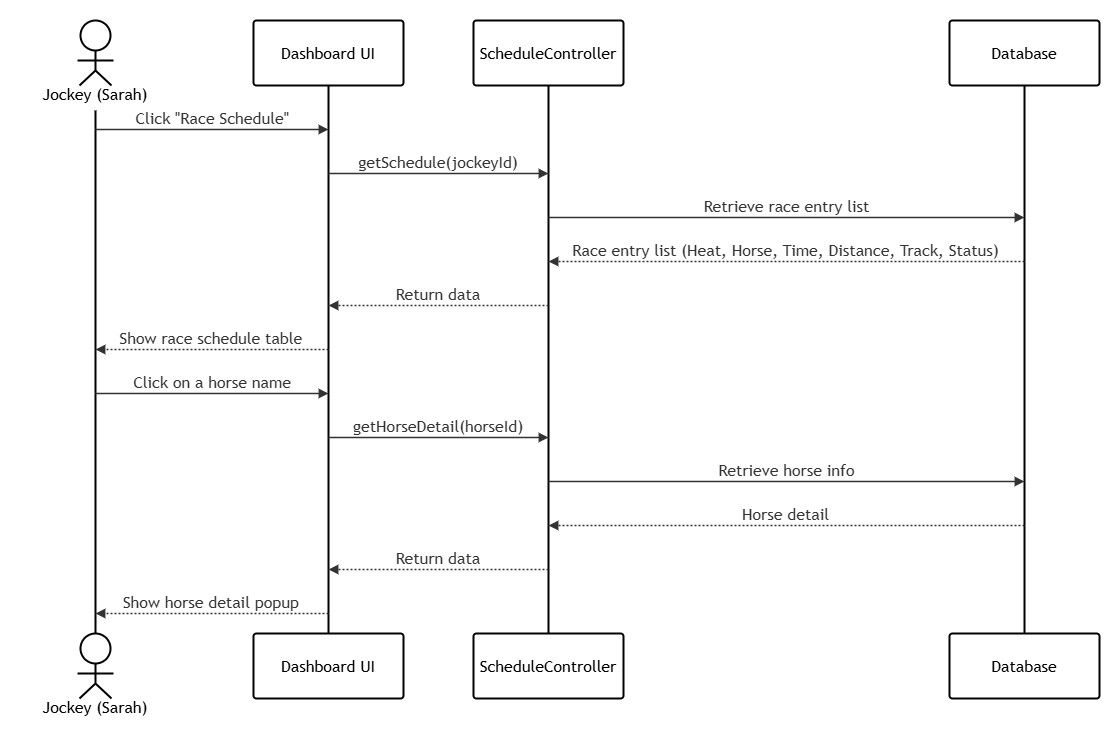

The diagram above was exported from draw.io. Its source (the exported page's mxGraphModel, read from the mxfile embedded in the PNG):
<mxGraphModel dx="1407" dy="804" grid="1" gridSize="10" guides="1" tooltips="1" connect="1" arrows="1" fold="1" page="1" pageScale="1" pageWidth="827" pageHeight="1169" math="0" shadow="0">
  <root>
    <mxCell id="0" />
    <mxCell id="1" parent="0" />
    <UserObject label="" mermaidData="{&#10;  &quot;data&quot;: &quot;sequenceDiagram\n    actor Jockey as Jockey (Sarah)\n    participant UI as Dashboard UI\n    participant Controller as ScheduleController\n    participant DB as Database\n\n    Jockey-&gt;&gt;UI: Click \&quot;Race Schedule\&quot;\n    UI-&gt;&gt;Controller: getSchedule(jockeyId)\n    Controller-&gt;&gt;DB: Retrieve race entry list\n    DB--&gt;&gt;Controller: Race entry list (Heat, Horse, Time, Distance, Track, Status)\n    Controller--&gt;&gt;UI: Return data\n    UI--&gt;&gt;Jockey: Show race schedule table\n\n    Jockey-&gt;&gt;UI: Click on a horse name\n    UI-&gt;&gt;Controller: getHorseDetail(horseId)\n    Controller-&gt;&gt;DB: Retrieve horse info\n    DB--&gt;&gt;Controller: Horse detail\n    Controller--&gt;&gt;UI: Return data\n    UI--&gt;&gt;Jockey: Show horse detail popup&quot;,&#10;  &quot;config&quot;: null&#10;}" id="dlgEPNnkqrmdh24PxUGb-1">
      <mxCell connectable="0" parent="1" style="group;transparentBounds=1;editIcon=1;lockedGroup=0;groupPadding=20;" vertex="1">
        <mxGeometry as="geometry" />
      </mxCell>
    </UserObject>
    <UserObject label="Jockey (Sarah)" mermaidId="n:Jockey" mermaidBaseStyle="html=1;shape=umlLifeline;perimeter=lifelinePerimeter;whiteSpace=wrap;container=1;dropTarget=0;collapsible=0;recursiveResize=0;outlineConnect=0;portConstraint=eastwest;newEdgeStyle={&quot;edgeStyle&quot;:&quot;elbowEdgeStyle&quot;,&quot;elbow&quot;:&quot;vertical&quot;,&quot;curved&quot;:0,&quot;rounded&quot;:0};lifelineDashed=0;strokeWidth=2;rounded=1;absoluteArcSize=1;arcSize=6;lifelineColor=light-dark(#9370DB,#cccccc);participant=seqActorStick;verticalAlign=bottom;align=center;spacingBottom=4;size=90;fillColor=light-dark(#ECECFF,#1f2020);strokeColor=light-dark(#9370DB,#cccccc);fontColor=light-dark(#333333,#cccccc);fontFamily=Trebuchet MS,Verdana,Arial,sans-serif;fontSize=16;" mermaidBaseValue="Jockey (Sarah)" id="dlgEPNnkqrmdh24PxUGb-2">
      <mxCell parent="dlgEPNnkqrmdh24PxUGb-1" style="html=1;shape=umlLifeline;perimeter=lifelinePerimeter;whiteSpace=wrap;container=1;dropTarget=0;collapsible=0;recursiveResize=0;outlineConnect=0;portConstraint=eastwest;newEdgeStyle={&quot;edgeStyle&quot;:&quot;elbowEdgeStyle&quot;,&quot;elbow&quot;:&quot;vertical&quot;,&quot;curved&quot;:0,&quot;rounded&quot;:0};lifelineDashed=0;strokeWidth=2;rounded=1;absoluteArcSize=1;arcSize=6;lifelineColor=light-dark(#9370DB,#cccccc);participant=seqActorStick;verticalAlign=bottom;align=center;spacingBottom=4;size=90;fontFamily=Trebuchet MS,Verdana,Arial,sans-serif;fontSize=16;" vertex="1">
        <mxGeometry height="613" width="150" x="40" y="40" as="geometry" />
      </mxCell>
    </UserObject>
    <mxCell id="dlgEPNnkqrmdh24PxUGb-3" parent="dlgEPNnkqrmdh24PxUGb-1" style="html=1;shape=umlLifeline;perimeter=lifelinePerimeter;whiteSpace=wrap;container=1;dropTarget=0;collapsible=0;recursiveResize=0;outlineConnect=0;portConstraint=eastwest;lifelineDashed=0;strokeWidth=2;rounded=1;absoluteArcSize=1;arcSize=6;lifelineColor=light-dark(#9370DB,#cccccc);size=90;participant=seqActorStick;verticalAlign=bottom;align=center;spacingBottom=4;fontFamily=Trebuchet MS,Verdana,Arial,sans-serif;fontSize=16;" value="Jockey (Sarah)" vertex="1">
      <mxGeometry height="90" width="150" x="40" y="653" as="geometry" />
    </mxCell>
    <UserObject label="Dashboard UI" mermaidId="n:UI" mermaidBaseStyle="html=1;shape=umlLifeline;perimeter=lifelinePerimeter;whiteSpace=wrap;container=1;dropTarget=0;collapsible=0;recursiveResize=0;outlineConnect=0;portConstraint=eastwest;newEdgeStyle={&quot;edgeStyle&quot;:&quot;elbowEdgeStyle&quot;,&quot;elbow&quot;:&quot;vertical&quot;,&quot;curved&quot;:0,&quot;rounded&quot;:0};lifelineDashed=0;strokeWidth=2;rounded=1;absoluteArcSize=1;arcSize=6;lifelineColor=light-dark(#9370DB,#cccccc);size=65;fillColor=light-dark(#ECECFF,#1f2020);strokeColor=light-dark(#9370DB,#cccccc);fontColor=light-dark(#333333,#cccccc);fontFamily=Trebuchet MS,Verdana,Arial,sans-serif;fontSize=16;" mermaidBaseValue="Dashboard UI" id="dlgEPNnkqrmdh24PxUGb-4">
      <mxCell parent="dlgEPNnkqrmdh24PxUGb-1" style="html=1;shape=umlLifeline;perimeter=lifelinePerimeter;whiteSpace=wrap;container=1;dropTarget=0;collapsible=0;recursiveResize=0;outlineConnect=0;portConstraint=eastwest;newEdgeStyle={&quot;edgeStyle&quot;:&quot;elbowEdgeStyle&quot;,&quot;elbow&quot;:&quot;vertical&quot;,&quot;curved&quot;:0,&quot;rounded&quot;:0};lifelineDashed=0;strokeWidth=2;rounded=1;absoluteArcSize=1;arcSize=6;lifelineColor=light-dark(#9370DB,#cccccc);size=65;fontFamily=Trebuchet MS,Verdana,Arial,sans-serif;fontSize=16;" vertex="1">
        <mxGeometry height="613" width="150" x="273" y="40" as="geometry" />
      </mxCell>
    </UserObject>
    <mxCell id="dlgEPNnkqrmdh24PxUGb-5" parent="dlgEPNnkqrmdh24PxUGb-1" style="html=1;rounded=1;absoluteArcSize=1;arcSize=6;verticalAlign=middle;align=center;strokeWidth=2;whiteSpace=wrap;fontFamily=Trebuchet MS,Verdana,Arial,sans-serif;fontSize=16;" value="Dashboard UI" vertex="1">
      <mxGeometry height="65" width="150" x="273" y="653" as="geometry" />
    </mxCell>
    <UserObject label="ScheduleController" mermaidId="n:Controller" mermaidBaseStyle="html=1;shape=umlLifeline;perimeter=lifelinePerimeter;whiteSpace=wrap;container=1;dropTarget=0;collapsible=0;recursiveResize=0;outlineConnect=0;portConstraint=eastwest;newEdgeStyle={&quot;edgeStyle&quot;:&quot;elbowEdgeStyle&quot;,&quot;elbow&quot;:&quot;vertical&quot;,&quot;curved&quot;:0,&quot;rounded&quot;:0};lifelineDashed=0;strokeWidth=2;rounded=1;absoluteArcSize=1;arcSize=6;lifelineColor=light-dark(#9370DB,#cccccc);size=65;fillColor=light-dark(#ECECFF,#1f2020);strokeColor=light-dark(#9370DB,#cccccc);fontColor=light-dark(#333333,#cccccc);fontFamily=Trebuchet MS,Verdana,Arial,sans-serif;fontSize=16;" mermaidBaseValue="ScheduleController" id="dlgEPNnkqrmdh24PxUGb-6">
      <mxCell parent="dlgEPNnkqrmdh24PxUGb-1" style="html=1;shape=umlLifeline;perimeter=lifelinePerimeter;whiteSpace=wrap;container=1;dropTarget=0;collapsible=0;recursiveResize=0;outlineConnect=0;portConstraint=eastwest;newEdgeStyle={&quot;edgeStyle&quot;:&quot;elbowEdgeStyle&quot;,&quot;elbow&quot;:&quot;vertical&quot;,&quot;curved&quot;:0,&quot;rounded&quot;:0};lifelineDashed=0;strokeWidth=2;rounded=1;absoluteArcSize=1;arcSize=6;lifelineColor=light-dark(#9370DB,#cccccc);size=65;fontFamily=Trebuchet MS,Verdana,Arial,sans-serif;fontSize=16;" vertex="1">
        <mxGeometry height="613" width="150" x="493" y="40" as="geometry" />
      </mxCell>
    </UserObject>
    <mxCell id="dlgEPNnkqrmdh24PxUGb-7" parent="dlgEPNnkqrmdh24PxUGb-1" style="html=1;rounded=1;absoluteArcSize=1;arcSize=6;verticalAlign=middle;align=center;strokeWidth=2;whiteSpace=wrap;fontFamily=Trebuchet MS,Verdana,Arial,sans-serif;fontSize=16;" value="ScheduleController" vertex="1">
      <mxGeometry height="65" width="150" x="493" y="653" as="geometry" />
    </mxCell>
    <UserObject label="Database" mermaidId="n:DB" mermaidBaseStyle="html=1;shape=umlLifeline;perimeter=lifelinePerimeter;whiteSpace=wrap;container=1;dropTarget=0;collapsible=0;recursiveResize=0;outlineConnect=0;portConstraint=eastwest;newEdgeStyle={&quot;edgeStyle&quot;:&quot;elbowEdgeStyle&quot;,&quot;elbow&quot;:&quot;vertical&quot;,&quot;curved&quot;:0,&quot;rounded&quot;:0};lifelineDashed=0;strokeWidth=2;rounded=1;absoluteArcSize=1;arcSize=6;lifelineColor=light-dark(#9370DB,#cccccc);size=65;fillColor=light-dark(#ECECFF,#1f2020);strokeColor=light-dark(#9370DB,#cccccc);fontColor=light-dark(#333333,#cccccc);fontFamily=Trebuchet MS,Verdana,Arial,sans-serif;fontSize=16;" mermaidBaseValue="Database" id="dlgEPNnkqrmdh24PxUGb-8">
      <mxCell parent="dlgEPNnkqrmdh24PxUGb-1" style="html=1;shape=umlLifeline;perimeter=lifelinePerimeter;whiteSpace=wrap;container=1;dropTarget=0;collapsible=0;recursiveResize=0;outlineConnect=0;portConstraint=eastwest;newEdgeStyle={&quot;edgeStyle&quot;:&quot;elbowEdgeStyle&quot;,&quot;elbow&quot;:&quot;vertical&quot;,&quot;curved&quot;:0,&quot;rounded&quot;:0};lifelineDashed=0;strokeWidth=2;rounded=1;absoluteArcSize=1;arcSize=6;lifelineColor=light-dark(#9370DB,#cccccc);size=65;fontFamily=Trebuchet MS,Verdana,Arial,sans-serif;fontSize=16;" vertex="1">
        <mxGeometry height="613" width="150" x="969" y="40" as="geometry" />
      </mxCell>
    </UserObject>
    <mxCell id="dlgEPNnkqrmdh24PxUGb-9" parent="dlgEPNnkqrmdh24PxUGb-1" style="html=1;rounded=1;absoluteArcSize=1;arcSize=6;verticalAlign=middle;align=center;strokeWidth=2;whiteSpace=wrap;fontFamily=Trebuchet MS,Verdana,Arial,sans-serif;fontSize=16;" value="Database" vertex="1">
      <mxGeometry height="65" width="150" x="969" y="653" as="geometry" />
    </mxCell>
    <UserObject label="Click &quot;Race Schedule&quot;" mermaidId="e:Jockey-&gt;UI#0" mermaidBaseStyle="endArrow=block;verticalAlign=bottom;edgeStyle=elbowEdgeStyle;elbow=vertical;curved=0;rounded=0;fontSize=16;labelBackgroundColor=none;strokeWidth=1.5;strokeColor=light-dark(#333333,#cccccc);fontColor=light-dark(#333333,#cccccc);fontFamily=Trebuchet MS,Verdana,Arial,sans-serif;" mermaidBaseValue="Click &quot;Race Schedule&quot;" id="dlgEPNnkqrmdh24PxUGb-10">
      <mxCell edge="1" parent="dlgEPNnkqrmdh24PxUGb-1" style="endArrow=block;verticalAlign=bottom;edgeStyle=elbowEdgeStyle;elbow=vertical;curved=0;rounded=0;fontSize=16;labelBackgroundColor=none;strokeWidth=1.5;strokeColor=light-dark(#333333,#cccccc);fontColor=light-dark(#333333,#cccccc);fontFamily=Trebuchet MS,Verdana,Arial,sans-serif;">
        <mxGeometry relative="1" as="geometry">
          <Array as="points">
            <mxPoint x="232" y="149" />
          </Array>
          <mxPoint x="115" y="149" as="sourcePoint" />
          <mxPoint x="348" y="149" as="targetPoint" />
        </mxGeometry>
      </mxCell>
    </UserObject>
    <UserObject label="getSchedule(jockeyId)" mermaidId="e:UI-&gt;Controller#0" mermaidBaseStyle="endArrow=block;verticalAlign=bottom;edgeStyle=elbowEdgeStyle;elbow=vertical;curved=0;rounded=0;fontSize=16;labelBackgroundColor=none;strokeWidth=1.5;strokeColor=light-dark(#333333,#cccccc);fontColor=light-dark(#333333,#cccccc);fontFamily=Trebuchet MS,Verdana,Arial,sans-serif;" mermaidBaseValue="getSchedule(jockeyId)" id="dlgEPNnkqrmdh24PxUGb-11">
      <mxCell edge="1" parent="dlgEPNnkqrmdh24PxUGb-1" style="endArrow=block;verticalAlign=bottom;edgeStyle=elbowEdgeStyle;elbow=vertical;curved=0;rounded=0;fontSize=16;labelBackgroundColor=none;strokeWidth=1.5;strokeColor=light-dark(#333333,#cccccc);fontColor=light-dark(#333333,#cccccc);fontFamily=Trebuchet MS,Verdana,Arial,sans-serif;">
        <mxGeometry relative="1" as="geometry">
          <Array as="points">
            <mxPoint x="458" y="193" />
          </Array>
          <mxPoint x="348" y="193" as="sourcePoint" />
          <mxPoint x="568" y="193" as="targetPoint" />
        </mxGeometry>
      </mxCell>
    </UserObject>
    <UserObject label="Retrieve race entry list" mermaidId="e:Controller-&gt;DB#0" mermaidBaseStyle="endArrow=block;verticalAlign=bottom;edgeStyle=elbowEdgeStyle;elbow=vertical;curved=0;rounded=0;fontSize=16;labelBackgroundColor=none;strokeWidth=1.5;strokeColor=light-dark(#333333,#cccccc);fontColor=light-dark(#333333,#cccccc);fontFamily=Trebuchet MS,Verdana,Arial,sans-serif;" mermaidBaseValue="Retrieve race entry list" id="dlgEPNnkqrmdh24PxUGb-12">
      <mxCell edge="1" parent="dlgEPNnkqrmdh24PxUGb-1" style="endArrow=block;verticalAlign=bottom;edgeStyle=elbowEdgeStyle;elbow=vertical;curved=0;rounded=0;fontSize=16;labelBackgroundColor=none;strokeWidth=1.5;strokeColor=light-dark(#333333,#cccccc);fontColor=light-dark(#333333,#cccccc);fontFamily=Trebuchet MS,Verdana,Arial,sans-serif;">
        <mxGeometry relative="1" as="geometry">
          <Array as="points">
            <mxPoint x="806" y="237" />
          </Array>
          <mxPoint x="568" y="237" as="sourcePoint" />
          <mxPoint x="1044" y="237" as="targetPoint" />
        </mxGeometry>
      </mxCell>
    </UserObject>
    <UserObject label="Race entry list (Heat, Horse, Time, Distance, Track, Status)" mermaidId="e:DB-&gt;Controller#0" mermaidBaseStyle="dashed=1;fixDash=1;dashPattern=2 2;endArrow=block;verticalAlign=bottom;edgeStyle=elbowEdgeStyle;elbow=vertical;curved=0;rounded=0;fontSize=16;labelBackgroundColor=none;strokeWidth=1.5;strokeColor=light-dark(#333333,#cccccc);fontColor=light-dark(#333333,#cccccc);fontFamily=Trebuchet MS,Verdana,Arial,sans-serif;" mermaidBaseValue="Race entry list (Heat, Horse, Time, Distance, Track, Status)" id="dlgEPNnkqrmdh24PxUGb-13">
      <mxCell edge="1" parent="dlgEPNnkqrmdh24PxUGb-1" style="dashed=1;fixDash=1;dashPattern=2 2;endArrow=block;verticalAlign=bottom;edgeStyle=elbowEdgeStyle;elbow=vertical;curved=0;rounded=0;fontSize=16;labelBackgroundColor=none;strokeWidth=1.5;strokeColor=light-dark(#333333,#cccccc);fontColor=light-dark(#333333,#cccccc);fontFamily=Trebuchet MS,Verdana,Arial,sans-serif;">
        <mxGeometry relative="1" as="geometry">
          <Array as="points">
            <mxPoint x="806" y="281" />
          </Array>
          <mxPoint x="1044" y="281" as="sourcePoint" />
          <mxPoint x="568" y="281" as="targetPoint" />
        </mxGeometry>
      </mxCell>
    </UserObject>
    <UserObject label="Return data" mermaidId="e:Controller-&gt;UI#0" mermaidBaseStyle="dashed=1;fixDash=1;dashPattern=2 2;endArrow=block;verticalAlign=bottom;edgeStyle=elbowEdgeStyle;elbow=vertical;curved=0;rounded=0;fontSize=16;labelBackgroundColor=none;strokeWidth=1.5;strokeColor=light-dark(#333333,#cccccc);fontColor=light-dark(#333333,#cccccc);fontFamily=Trebuchet MS,Verdana,Arial,sans-serif;" mermaidBaseValue="Return data" id="dlgEPNnkqrmdh24PxUGb-14">
      <mxCell edge="1" parent="dlgEPNnkqrmdh24PxUGb-1" style="dashed=1;fixDash=1;dashPattern=2 2;endArrow=block;verticalAlign=bottom;edgeStyle=elbowEdgeStyle;elbow=vertical;curved=0;rounded=0;fontSize=16;labelBackgroundColor=none;strokeWidth=1.5;strokeColor=light-dark(#333333,#cccccc);fontColor=light-dark(#333333,#cccccc);fontFamily=Trebuchet MS,Verdana,Arial,sans-serif;">
        <mxGeometry relative="1" as="geometry">
          <Array as="points">
            <mxPoint x="458" y="325" />
          </Array>
          <mxPoint x="568" y="325" as="sourcePoint" />
          <mxPoint x="348" y="325" as="targetPoint" />
        </mxGeometry>
      </mxCell>
    </UserObject>
    <UserObject label="Show race schedule table" mermaidId="e:UI-&gt;Jockey#0" mermaidBaseStyle="dashed=1;fixDash=1;dashPattern=2 2;endArrow=block;verticalAlign=bottom;edgeStyle=elbowEdgeStyle;elbow=vertical;curved=0;rounded=0;fontSize=16;labelBackgroundColor=none;strokeWidth=1.5;strokeColor=light-dark(#333333,#cccccc);fontColor=light-dark(#333333,#cccccc);fontFamily=Trebuchet MS,Verdana,Arial,sans-serif;" mermaidBaseValue="Show race schedule table" id="dlgEPNnkqrmdh24PxUGb-15">
      <mxCell edge="1" parent="dlgEPNnkqrmdh24PxUGb-1" style="dashed=1;fixDash=1;dashPattern=2 2;endArrow=block;verticalAlign=bottom;edgeStyle=elbowEdgeStyle;elbow=vertical;curved=0;rounded=0;fontSize=16;labelBackgroundColor=none;strokeWidth=1.5;strokeColor=light-dark(#333333,#cccccc);fontColor=light-dark(#333333,#cccccc);fontFamily=Trebuchet MS,Verdana,Arial,sans-serif;">
        <mxGeometry relative="1" as="geometry">
          <Array as="points">
            <mxPoint x="232" y="369" />
          </Array>
          <mxPoint x="348" y="369" as="sourcePoint" />
          <mxPoint x="115" y="369" as="targetPoint" />
        </mxGeometry>
      </mxCell>
    </UserObject>
    <UserObject label="Click on a horse name" mermaidId="e:Jockey-&gt;UI#1" mermaidBaseStyle="endArrow=block;verticalAlign=bottom;edgeStyle=elbowEdgeStyle;elbow=vertical;curved=0;rounded=0;fontSize=16;labelBackgroundColor=none;strokeWidth=1.5;strokeColor=light-dark(#333333,#cccccc);fontColor=light-dark(#333333,#cccccc);fontFamily=Trebuchet MS,Verdana,Arial,sans-serif;" mermaidBaseValue="Click on a horse name" id="dlgEPNnkqrmdh24PxUGb-16">
      <mxCell edge="1" parent="dlgEPNnkqrmdh24PxUGb-1" style="endArrow=block;verticalAlign=bottom;edgeStyle=elbowEdgeStyle;elbow=vertical;curved=0;rounded=0;fontSize=16;labelBackgroundColor=none;strokeWidth=1.5;strokeColor=light-dark(#333333,#cccccc);fontColor=light-dark(#333333,#cccccc);fontFamily=Trebuchet MS,Verdana,Arial,sans-serif;">
        <mxGeometry relative="1" as="geometry">
          <Array as="points">
            <mxPoint x="232" y="413" />
          </Array>
          <mxPoint x="115" y="413" as="sourcePoint" />
          <mxPoint x="348" y="413" as="targetPoint" />
        </mxGeometry>
      </mxCell>
    </UserObject>
    <UserObject label="getHorseDetail(horseId)" mermaidId="e:UI-&gt;Controller#1" mermaidBaseStyle="endArrow=block;verticalAlign=bottom;edgeStyle=elbowEdgeStyle;elbow=vertical;curved=0;rounded=0;fontSize=16;labelBackgroundColor=none;strokeWidth=1.5;strokeColor=light-dark(#333333,#cccccc);fontColor=light-dark(#333333,#cccccc);fontFamily=Trebuchet MS,Verdana,Arial,sans-serif;" mermaidBaseValue="getHorseDetail(horseId)" id="dlgEPNnkqrmdh24PxUGb-17">
      <mxCell edge="1" parent="dlgEPNnkqrmdh24PxUGb-1" style="endArrow=block;verticalAlign=bottom;edgeStyle=elbowEdgeStyle;elbow=vertical;curved=0;rounded=0;fontSize=16;labelBackgroundColor=none;strokeWidth=1.5;strokeColor=light-dark(#333333,#cccccc);fontColor=light-dark(#333333,#cccccc);fontFamily=Trebuchet MS,Verdana,Arial,sans-serif;">
        <mxGeometry relative="1" as="geometry">
          <Array as="points">
            <mxPoint x="458" y="457" />
          </Array>
          <mxPoint x="348" y="457" as="sourcePoint" />
          <mxPoint x="568" y="457" as="targetPoint" />
        </mxGeometry>
      </mxCell>
    </UserObject>
    <UserObject label="Retrieve horse info" mermaidId="e:Controller-&gt;DB#1" mermaidBaseStyle="endArrow=block;verticalAlign=bottom;edgeStyle=elbowEdgeStyle;elbow=vertical;curved=0;rounded=0;fontSize=16;labelBackgroundColor=none;strokeWidth=1.5;strokeColor=light-dark(#333333,#cccccc);fontColor=light-dark(#333333,#cccccc);fontFamily=Trebuchet MS,Verdana,Arial,sans-serif;" mermaidBaseValue="Retrieve horse info" id="dlgEPNnkqrmdh24PxUGb-18">
      <mxCell edge="1" parent="dlgEPNnkqrmdh24PxUGb-1" style="endArrow=block;verticalAlign=bottom;edgeStyle=elbowEdgeStyle;elbow=vertical;curved=0;rounded=0;fontSize=16;labelBackgroundColor=none;strokeWidth=1.5;strokeColor=light-dark(#333333,#cccccc);fontColor=light-dark(#333333,#cccccc);fontFamily=Trebuchet MS,Verdana,Arial,sans-serif;">
        <mxGeometry relative="1" as="geometry">
          <Array as="points">
            <mxPoint x="806" y="501" />
          </Array>
          <mxPoint x="568" y="501" as="sourcePoint" />
          <mxPoint x="1044" y="501" as="targetPoint" />
        </mxGeometry>
      </mxCell>
    </UserObject>
    <UserObject label="Horse detail" mermaidId="e:DB-&gt;Controller#1" mermaidBaseStyle="dashed=1;fixDash=1;dashPattern=2 2;endArrow=block;verticalAlign=bottom;edgeStyle=elbowEdgeStyle;elbow=vertical;curved=0;rounded=0;fontSize=16;labelBackgroundColor=none;strokeWidth=1.5;strokeColor=light-dark(#333333,#cccccc);fontColor=light-dark(#333333,#cccccc);fontFamily=Trebuchet MS,Verdana,Arial,sans-serif;" mermaidBaseValue="Horse detail" id="dlgEPNnkqrmdh24PxUGb-19">
      <mxCell edge="1" parent="dlgEPNnkqrmdh24PxUGb-1" style="dashed=1;fixDash=1;dashPattern=2 2;endArrow=block;verticalAlign=bottom;edgeStyle=elbowEdgeStyle;elbow=vertical;curved=0;rounded=0;fontSize=16;labelBackgroundColor=none;strokeWidth=1.5;strokeColor=light-dark(#333333,#cccccc);fontColor=light-dark(#333333,#cccccc);fontFamily=Trebuchet MS,Verdana,Arial,sans-serif;">
        <mxGeometry relative="1" as="geometry">
          <Array as="points">
            <mxPoint x="806" y="545" />
          </Array>
          <mxPoint x="1044" y="545" as="sourcePoint" />
          <mxPoint x="568" y="545" as="targetPoint" />
        </mxGeometry>
      </mxCell>
    </UserObject>
    <UserObject label="Return data" mermaidId="e:Controller-&gt;UI#1" mermaidBaseStyle="dashed=1;fixDash=1;dashPattern=2 2;endArrow=block;verticalAlign=bottom;edgeStyle=elbowEdgeStyle;elbow=vertical;curved=0;rounded=0;fontSize=16;labelBackgroundColor=none;strokeWidth=1.5;strokeColor=light-dark(#333333,#cccccc);fontColor=light-dark(#333333,#cccccc);fontFamily=Trebuchet MS,Verdana,Arial,sans-serif;" mermaidBaseValue="Return data" id="dlgEPNnkqrmdh24PxUGb-20">
      <mxCell edge="1" parent="dlgEPNnkqrmdh24PxUGb-1" style="dashed=1;fixDash=1;dashPattern=2 2;endArrow=block;verticalAlign=bottom;edgeStyle=elbowEdgeStyle;elbow=vertical;curved=0;rounded=0;fontSize=16;labelBackgroundColor=none;strokeWidth=1.5;strokeColor=light-dark(#333333,#cccccc);fontColor=light-dark(#333333,#cccccc);fontFamily=Trebuchet MS,Verdana,Arial,sans-serif;">
        <mxGeometry relative="1" as="geometry">
          <Array as="points">
            <mxPoint x="458" y="589" />
          </Array>
          <mxPoint x="568" y="589" as="sourcePoint" />
          <mxPoint x="348" y="589" as="targetPoint" />
        </mxGeometry>
      </mxCell>
    </UserObject>
    <UserObject label="Show horse detail popup" mermaidId="e:UI-&gt;Jockey#1" mermaidBaseStyle="dashed=1;fixDash=1;dashPattern=2 2;endArrow=block;verticalAlign=bottom;edgeStyle=elbowEdgeStyle;elbow=vertical;curved=0;rounded=0;fontSize=16;labelBackgroundColor=none;strokeWidth=1.5;strokeColor=light-dark(#333333,#cccccc);fontColor=light-dark(#333333,#cccccc);fontFamily=Trebuchet MS,Verdana,Arial,sans-serif;" mermaidBaseValue="Show horse detail popup" id="dlgEPNnkqrmdh24PxUGb-21">
      <mxCell edge="1" parent="dlgEPNnkqrmdh24PxUGb-1" style="dashed=1;fixDash=1;dashPattern=2 2;endArrow=block;verticalAlign=bottom;edgeStyle=elbowEdgeStyle;elbow=vertical;curved=0;rounded=0;fontSize=16;labelBackgroundColor=none;strokeWidth=1.5;strokeColor=light-dark(#333333,#cccccc);fontColor=light-dark(#333333,#cccccc);fontFamily=Trebuchet MS,Verdana,Arial,sans-serif;">
        <mxGeometry relative="1" as="geometry">
          <Array as="points">
            <mxPoint x="232" y="633" />
          </Array>
          <mxPoint x="348" y="633" as="sourcePoint" />
          <mxPoint x="115" y="633" as="targetPoint" />
        </mxGeometry>
      </mxCell>
    </UserObject>
  </root>
</mxGraphModel>